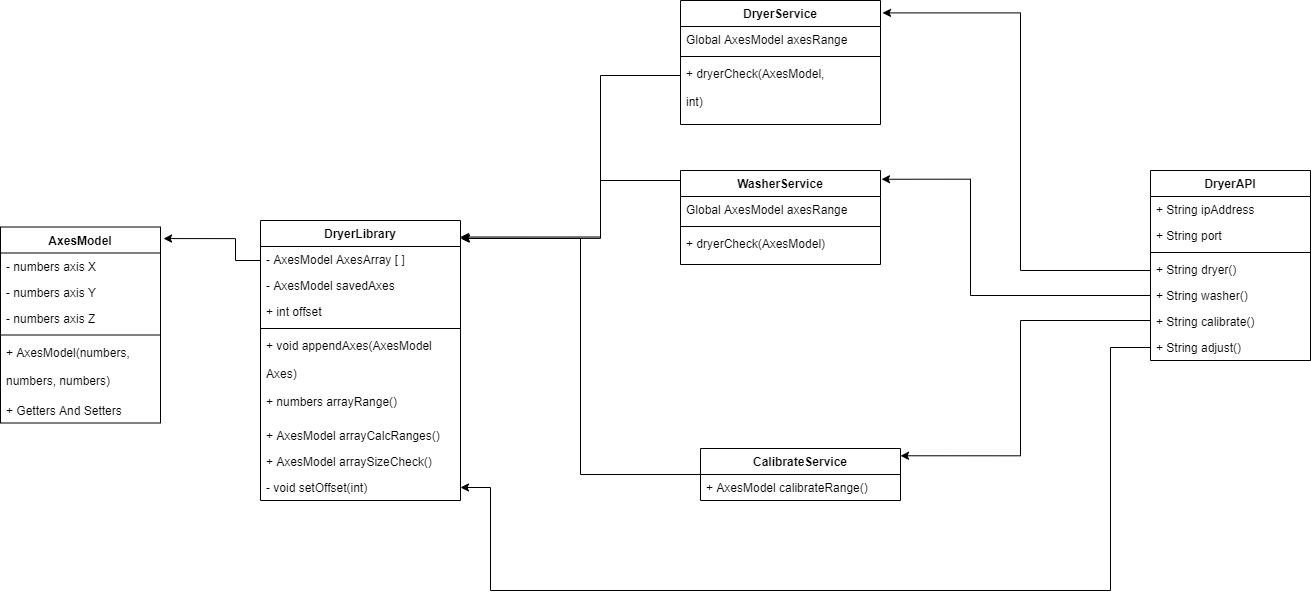

The diagram above was exported from draw.io. Its source (the exported page's mxGraphModel, read from the mxfile embedded in the PNG):
<mxGraphModel dx="1422" dy="865" grid="1" gridSize="10" guides="1" tooltips="1" connect="1" arrows="1" fold="1" page="1" pageScale="1" pageWidth="850" pageHeight="1100" math="0" shadow="0">
  <root>
    <mxCell id="0" />
    <mxCell id="1" parent="0" />
    <mxCell id="lGWKMZm_1sP0D7FcG70m-13" style="edgeStyle=orthogonalEdgeStyle;rounded=0;orthogonalLoop=1;jettySize=auto;html=1;entryX=1.019;entryY=0.059;entryDx=0;entryDy=0;entryPerimeter=0;" parent="1" source="uJSgDEGQViqSiivTettx-1" target="5KXSSmRDr9kpDrr_wM66-1" edge="1">
      <mxGeometry relative="1" as="geometry">
        <Array as="points">
          <mxPoint x="565" y="260" />
          <mxPoint x="565" y="238" />
        </Array>
      </mxGeometry>
    </mxCell>
    <mxCell id="uJSgDEGQViqSiivTettx-1" value="DryerLibrary" style="swimlane;fontStyle=1;align=center;verticalAlign=top;childLayout=stackLayout;horizontal=1;startSize=26;horizontalStack=0;resizeParent=1;resizeParentMax=0;resizeLast=0;collapsible=1;marginBottom=0;" parent="1" vertex="1">
      <mxGeometry x="590" y="220" width="200" height="280" as="geometry" />
    </mxCell>
    <mxCell id="fOeaqh-IzmWmnmCo_NND-11" value="- AxesModel AxesArray [ ]" style="text;strokeColor=none;fillColor=none;align=left;verticalAlign=top;spacingLeft=4;spacingRight=4;overflow=hidden;rotatable=0;points=[[0,0.5],[1,0.5]];portConstraint=eastwest;" parent="uJSgDEGQViqSiivTettx-1" vertex="1">
      <mxGeometry y="26" width="200" height="26" as="geometry" />
    </mxCell>
    <mxCell id="fOeaqh-IzmWmnmCo_NND-12" value="- AxesModel savedAxes" style="text;strokeColor=none;fillColor=none;align=left;verticalAlign=top;spacingLeft=4;spacingRight=4;overflow=hidden;rotatable=0;points=[[0,0.5],[1,0.5]];portConstraint=eastwest;" parent="uJSgDEGQViqSiivTettx-1" vertex="1">
      <mxGeometry y="52" width="200" height="26" as="geometry" />
    </mxCell>
    <mxCell id="lGWKMZm_1sP0D7FcG70m-4" value="+ int offset" style="text;strokeColor=none;fillColor=none;align=left;verticalAlign=top;spacingLeft=4;spacingRight=4;overflow=hidden;rotatable=0;points=[[0,0.5],[1,0.5]];portConstraint=eastwest;" parent="uJSgDEGQViqSiivTettx-1" vertex="1">
      <mxGeometry y="78" width="200" height="26" as="geometry" />
    </mxCell>
    <mxCell id="uJSgDEGQViqSiivTettx-3" value="" style="line;strokeWidth=1;fillColor=none;align=left;verticalAlign=middle;spacingTop=-1;spacingLeft=3;spacingRight=3;rotatable=0;labelPosition=right;points=[];portConstraint=eastwest;" parent="uJSgDEGQViqSiivTettx-1" vertex="1">
      <mxGeometry y="104" width="200" height="8" as="geometry" />
    </mxCell>
    <mxCell id="uJSgDEGQViqSiivTettx-4" value="+ void appendAxes(AxesModel &#10;&#10;Axes)" style="text;strokeColor=none;fillColor=none;align=left;verticalAlign=top;spacingLeft=4;spacingRight=4;overflow=hidden;rotatable=0;points=[[0,0.5],[1,0.5]];portConstraint=eastwest;" parent="uJSgDEGQViqSiivTettx-1" vertex="1">
      <mxGeometry y="112" width="200" height="56" as="geometry" />
    </mxCell>
    <mxCell id="uJSgDEGQViqSiivTettx-15" value="+ numbers arrayRange()" style="text;strokeColor=none;fillColor=none;align=left;verticalAlign=top;spacingLeft=4;spacingRight=4;overflow=hidden;rotatable=0;points=[[0,0.5],[1,0.5]];portConstraint=eastwest;" parent="uJSgDEGQViqSiivTettx-1" vertex="1">
      <mxGeometry y="168" width="200" height="34" as="geometry" />
    </mxCell>
    <mxCell id="uJSgDEGQViqSiivTettx-16" value="+ AxesModel arrayCalcRanges()" style="text;strokeColor=none;fillColor=none;align=left;verticalAlign=top;spacingLeft=4;spacingRight=4;overflow=hidden;rotatable=0;points=[[0,0.5],[1,0.5]];portConstraint=eastwest;" parent="uJSgDEGQViqSiivTettx-1" vertex="1">
      <mxGeometry y="202" width="200" height="26" as="geometry" />
    </mxCell>
    <mxCell id="uJSgDEGQViqSiivTettx-17" value="+ AxesModel arraySizeCheck()" style="text;strokeColor=none;fillColor=none;align=left;verticalAlign=top;spacingLeft=4;spacingRight=4;overflow=hidden;rotatable=0;points=[[0,0.5],[1,0.5]];portConstraint=eastwest;" parent="uJSgDEGQViqSiivTettx-1" vertex="1">
      <mxGeometry y="228" width="200" height="26" as="geometry" />
    </mxCell>
    <mxCell id="lGWKMZm_1sP0D7FcG70m-32" value="- void setOffset(int)" style="text;strokeColor=none;fillColor=none;align=left;verticalAlign=top;spacingLeft=4;spacingRight=4;overflow=hidden;rotatable=0;points=[[0,0.5],[1,0.5]];portConstraint=eastwest;" parent="uJSgDEGQViqSiivTettx-1" vertex="1">
      <mxGeometry y="254" width="200" height="26" as="geometry" />
    </mxCell>
    <mxCell id="lGWKMZm_1sP0D7FcG70m-17" style="edgeStyle=orthogonalEdgeStyle;rounded=0;orthogonalLoop=1;jettySize=auto;html=1;entryX=1;entryY=0.14;entryDx=0;entryDy=0;entryPerimeter=0;" parent="1" source="uJSgDEGQViqSiivTettx-33" target="TPuRRmClYoxqJsYkW-eR-13" edge="1">
      <mxGeometry relative="1" as="geometry">
        <Array as="points">
          <mxPoint x="1350" y="320" />
          <mxPoint x="1350" y="455" />
        </Array>
      </mxGeometry>
    </mxCell>
    <mxCell id="lGWKMZm_1sP0D7FcG70m-18" style="edgeStyle=orthogonalEdgeStyle;rounded=0;orthogonalLoop=1;jettySize=auto;html=1;entryX=1.01;entryY=0.1;entryDx=0;entryDy=0;entryPerimeter=0;" parent="1" source="uJSgDEGQViqSiivTettx-33" target="lGWKMZm_1sP0D7FcG70m-3" edge="1">
      <mxGeometry relative="1" as="geometry">
        <Array as="points">
          <mxPoint x="1350" y="270" />
          <mxPoint x="1350" y="12" />
        </Array>
      </mxGeometry>
    </mxCell>
    <mxCell id="uJSgDEGQViqSiivTettx-33" value="DryerAPI" style="swimlane;fontStyle=1;align=center;verticalAlign=top;childLayout=stackLayout;horizontal=1;startSize=26;horizontalStack=0;resizeParent=1;resizeParentMax=0;resizeLast=0;collapsible=1;marginBottom=0;" parent="1" vertex="1">
      <mxGeometry x="1480" y="170" width="160" height="190" as="geometry" />
    </mxCell>
    <mxCell id="uJSgDEGQViqSiivTettx-34" value="+ String ipAddress" style="text;strokeColor=none;fillColor=none;align=left;verticalAlign=top;spacingLeft=4;spacingRight=4;overflow=hidden;rotatable=0;points=[[0,0.5],[1,0.5]];portConstraint=eastwest;" parent="uJSgDEGQViqSiivTettx-33" vertex="1">
      <mxGeometry y="26" width="160" height="26" as="geometry" />
    </mxCell>
    <mxCell id="uJSgDEGQViqSiivTettx-37" value="+ String port" style="text;strokeColor=none;fillColor=none;align=left;verticalAlign=top;spacingLeft=4;spacingRight=4;overflow=hidden;rotatable=0;points=[[0,0.5],[1,0.5]];portConstraint=eastwest;" parent="uJSgDEGQViqSiivTettx-33" vertex="1">
      <mxGeometry y="52" width="160" height="26" as="geometry" />
    </mxCell>
    <mxCell id="uJSgDEGQViqSiivTettx-35" value="" style="line;strokeWidth=1;fillColor=none;align=left;verticalAlign=middle;spacingTop=-1;spacingLeft=3;spacingRight=3;rotatable=0;labelPosition=right;points=[];portConstraint=eastwest;" parent="uJSgDEGQViqSiivTettx-33" vertex="1">
      <mxGeometry y="78" width="160" height="8" as="geometry" />
    </mxCell>
    <mxCell id="uJSgDEGQViqSiivTettx-39" value="+ String dryer()" style="text;strokeColor=none;fillColor=none;align=left;verticalAlign=top;spacingLeft=4;spacingRight=4;overflow=hidden;rotatable=0;points=[[0,0.5],[1,0.5]];portConstraint=eastwest;" parent="uJSgDEGQViqSiivTettx-33" vertex="1">
      <mxGeometry y="86" width="160" height="26" as="geometry" />
    </mxCell>
    <mxCell id="TPuRRmClYoxqJsYkW-eR-37" value="+ String washer()" style="text;strokeColor=none;fillColor=none;align=left;verticalAlign=top;spacingLeft=4;spacingRight=4;overflow=hidden;rotatable=0;points=[[0,0.5],[1,0.5]];portConstraint=eastwest;" parent="uJSgDEGQViqSiivTettx-33" vertex="1">
      <mxGeometry y="112" width="160" height="26" as="geometry" />
    </mxCell>
    <mxCell id="uJSgDEGQViqSiivTettx-36" value="+ String calibrate()" style="text;strokeColor=none;fillColor=none;align=left;verticalAlign=top;spacingLeft=4;spacingRight=4;overflow=hidden;rotatable=0;points=[[0,0.5],[1,0.5]];portConstraint=eastwest;" parent="uJSgDEGQViqSiivTettx-33" vertex="1">
      <mxGeometry y="138" width="160" height="26" as="geometry" />
    </mxCell>
    <mxCell id="lGWKMZm_1sP0D7FcG70m-28" value="+ String adjust()" style="text;strokeColor=none;fillColor=none;align=left;verticalAlign=top;spacingLeft=4;spacingRight=4;overflow=hidden;rotatable=0;points=[[0,0.5],[1,0.5]];portConstraint=eastwest;" parent="uJSgDEGQViqSiivTettx-33" vertex="1">
      <mxGeometry y="164" width="160" height="26" as="geometry" />
    </mxCell>
    <mxCell id="5KXSSmRDr9kpDrr_wM66-1" value="AxesModel" style="swimlane;fontStyle=1;align=center;verticalAlign=top;childLayout=stackLayout;horizontal=1;startSize=26;horizontalStack=0;resizeParent=1;resizeParentMax=0;resizeLast=0;collapsible=1;marginBottom=0;" parent="1" vertex="1">
      <mxGeometry x="330" y="226.5" width="160" height="196" as="geometry" />
    </mxCell>
    <mxCell id="5KXSSmRDr9kpDrr_wM66-8" value="- numbers axis X" style="text;strokeColor=none;fillColor=none;align=left;verticalAlign=top;spacingLeft=4;spacingRight=4;overflow=hidden;rotatable=0;points=[[0,0.5],[1,0.5]];portConstraint=eastwest;" parent="5KXSSmRDr9kpDrr_wM66-1" vertex="1">
      <mxGeometry y="26" width="160" height="26" as="geometry" />
    </mxCell>
    <mxCell id="5KXSSmRDr9kpDrr_wM66-7" value="- numbers axis Y" style="text;strokeColor=none;fillColor=none;align=left;verticalAlign=top;spacingLeft=4;spacingRight=4;overflow=hidden;rotatable=0;points=[[0,0.5],[1,0.5]];portConstraint=eastwest;" parent="5KXSSmRDr9kpDrr_wM66-1" vertex="1">
      <mxGeometry y="52" width="160" height="26" as="geometry" />
    </mxCell>
    <mxCell id="5KXSSmRDr9kpDrr_wM66-2" value="- numbers axis Z" style="text;strokeColor=none;fillColor=none;align=left;verticalAlign=top;spacingLeft=4;spacingRight=4;overflow=hidden;rotatable=0;points=[[0,0.5],[1,0.5]];portConstraint=eastwest;" parent="5KXSSmRDr9kpDrr_wM66-1" vertex="1">
      <mxGeometry y="78" width="160" height="26" as="geometry" />
    </mxCell>
    <mxCell id="5KXSSmRDr9kpDrr_wM66-5" value="" style="line;strokeWidth=1;fillColor=none;align=left;verticalAlign=middle;spacingTop=-1;spacingLeft=3;spacingRight=3;rotatable=0;labelPosition=right;points=[];portConstraint=eastwest;" parent="5KXSSmRDr9kpDrr_wM66-1" vertex="1">
      <mxGeometry y="104" width="160" height="8" as="geometry" />
    </mxCell>
    <mxCell id="lGWKMZm_1sP0D7FcG70m-1" value="+ AxesModel(numbers, &#10;&#10;numbers, numbers)" style="text;strokeColor=none;fillColor=none;align=left;verticalAlign=top;spacingLeft=4;spacingRight=4;overflow=hidden;rotatable=0;points=[[0,0.5],[1,0.5]];portConstraint=eastwest;" parent="5KXSSmRDr9kpDrr_wM66-1" vertex="1">
      <mxGeometry y="112" width="160" height="58" as="geometry" />
    </mxCell>
    <mxCell id="5KXSSmRDr9kpDrr_wM66-6" value="+ Getters And Setters" style="text;strokeColor=none;fillColor=none;align=left;verticalAlign=top;spacingLeft=4;spacingRight=4;overflow=hidden;rotatable=0;points=[[0,0.5],[1,0.5]];portConstraint=eastwest;" parent="5KXSSmRDr9kpDrr_wM66-1" vertex="1">
      <mxGeometry y="170" width="160" height="26" as="geometry" />
    </mxCell>
    <mxCell id="lGWKMZm_1sP0D7FcG70m-20" style="edgeStyle=orthogonalEdgeStyle;rounded=0;orthogonalLoop=1;jettySize=auto;html=1;entryX=1;entryY=0.064;entryDx=0;entryDy=0;entryPerimeter=0;" parent="1" source="TPuRRmClYoxqJsYkW-eR-13" target="uJSgDEGQViqSiivTettx-1" edge="1">
      <mxGeometry relative="1" as="geometry">
        <mxPoint x="890" y="330" as="targetPoint" />
      </mxGeometry>
    </mxCell>
    <mxCell id="TPuRRmClYoxqJsYkW-eR-13" value="CalibrateService" style="swimlane;fontStyle=1;align=center;verticalAlign=top;childLayout=stackLayout;horizontal=1;startSize=26;horizontalStack=0;resizeParent=1;resizeParentMax=0;resizeLast=0;collapsible=1;marginBottom=0;" parent="1" vertex="1">
      <mxGeometry x="1030" y="448" width="200" height="52" as="geometry" />
    </mxCell>
    <mxCell id="TPuRRmClYoxqJsYkW-eR-24" value="+ AxesModel calibrateRange()" style="text;strokeColor=none;fillColor=none;align=left;verticalAlign=top;spacingLeft=4;spacingRight=4;overflow=hidden;rotatable=0;points=[[0,0.5],[1,0.5]];portConstraint=eastwest;" parent="TPuRRmClYoxqJsYkW-eR-13" vertex="1">
      <mxGeometry y="26" width="200" height="26" as="geometry" />
    </mxCell>
    <mxCell id="lGWKMZm_1sP0D7FcG70m-19" style="edgeStyle=orthogonalEdgeStyle;rounded=0;orthogonalLoop=1;jettySize=auto;html=1;entryX=1.005;entryY=0.064;entryDx=0;entryDy=0;entryPerimeter=0;" parent="1" source="lGWKMZm_1sP0D7FcG70m-3" target="uJSgDEGQViqSiivTettx-1" edge="1">
      <mxGeometry relative="1" as="geometry">
        <mxPoint x="840" y="220" as="targetPoint" />
        <Array as="points">
          <mxPoint x="930" y="75" />
          <mxPoint x="930" y="238" />
        </Array>
      </mxGeometry>
    </mxCell>
    <mxCell id="lGWKMZm_1sP0D7FcG70m-3" value="DryerService" style="swimlane;fontStyle=1;align=center;verticalAlign=top;childLayout=stackLayout;horizontal=1;startSize=26;horizontalStack=0;resizeParent=1;resizeParentMax=0;resizeLast=0;collapsible=1;marginBottom=0;" parent="1" vertex="1">
      <mxGeometry x="1010" width="200" height="124" as="geometry" />
    </mxCell>
    <mxCell id="lGWKMZm_1sP0D7FcG70m-5" value="Global AxesModel axesRange" style="text;strokeColor=none;fillColor=none;align=left;verticalAlign=top;spacingLeft=4;spacingRight=4;overflow=hidden;rotatable=0;points=[[0,0.5],[1,0.5]];portConstraint=eastwest;" parent="lGWKMZm_1sP0D7FcG70m-3" vertex="1">
      <mxGeometry y="26" width="200" height="26" as="geometry" />
    </mxCell>
    <mxCell id="lGWKMZm_1sP0D7FcG70m-6" value="" style="line;strokeWidth=1;fillColor=none;align=left;verticalAlign=middle;spacingTop=-1;spacingLeft=3;spacingRight=3;rotatable=0;labelPosition=right;points=[];portConstraint=eastwest;" parent="lGWKMZm_1sP0D7FcG70m-3" vertex="1">
      <mxGeometry y="52" width="200" height="8" as="geometry" />
    </mxCell>
    <mxCell id="lGWKMZm_1sP0D7FcG70m-7" value="+ dryerCheck(AxesModel, &#10;&#10;int)" style="text;strokeColor=none;fillColor=none;align=left;verticalAlign=top;spacingLeft=4;spacingRight=4;overflow=hidden;rotatable=0;points=[[0,0.5],[1,0.5]];portConstraint=eastwest;" parent="lGWKMZm_1sP0D7FcG70m-3" vertex="1">
      <mxGeometry y="60" width="200" height="64" as="geometry" />
    </mxCell>
    <mxCell id="lGWKMZm_1sP0D7FcG70m-27" style="edgeStyle=orthogonalEdgeStyle;rounded=0;orthogonalLoop=1;jettySize=auto;html=1;entryX=1;entryY=0.059;entryDx=0;entryDy=0;entryPerimeter=0;" parent="1" source="lGWKMZm_1sP0D7FcG70m-21" target="uJSgDEGQViqSiivTettx-1" edge="1">
      <mxGeometry relative="1" as="geometry">
        <Array as="points">
          <mxPoint x="930" y="180" />
          <mxPoint x="930" y="237" />
        </Array>
      </mxGeometry>
    </mxCell>
    <mxCell id="lGWKMZm_1sP0D7FcG70m-21" value="WasherService" style="swimlane;fontStyle=1;align=center;verticalAlign=top;childLayout=stackLayout;horizontal=1;startSize=26;horizontalStack=0;resizeParent=1;resizeParentMax=0;resizeLast=0;collapsible=1;marginBottom=0;" parent="1" vertex="1">
      <mxGeometry x="1010" y="170" width="200" height="94" as="geometry" />
    </mxCell>
    <mxCell id="lGWKMZm_1sP0D7FcG70m-23" value="Global AxesModel axesRange" style="text;strokeColor=none;fillColor=none;align=left;verticalAlign=top;spacingLeft=4;spacingRight=4;overflow=hidden;rotatable=0;points=[[0,0.5],[1,0.5]];portConstraint=eastwest;" parent="lGWKMZm_1sP0D7FcG70m-21" vertex="1">
      <mxGeometry y="26" width="200" height="26" as="geometry" />
    </mxCell>
    <mxCell id="lGWKMZm_1sP0D7FcG70m-24" value="" style="line;strokeWidth=1;fillColor=none;align=left;verticalAlign=middle;spacingTop=-1;spacingLeft=3;spacingRight=3;rotatable=0;labelPosition=right;points=[];portConstraint=eastwest;" parent="lGWKMZm_1sP0D7FcG70m-21" vertex="1">
      <mxGeometry y="52" width="200" height="8" as="geometry" />
    </mxCell>
    <mxCell id="lGWKMZm_1sP0D7FcG70m-25" value="+ dryerCheck(AxesModel)" style="text;strokeColor=none;fillColor=none;align=left;verticalAlign=top;spacingLeft=4;spacingRight=4;overflow=hidden;rotatable=0;points=[[0,0.5],[1,0.5]];portConstraint=eastwest;" parent="lGWKMZm_1sP0D7FcG70m-21" vertex="1">
      <mxGeometry y="60" width="200" height="34" as="geometry" />
    </mxCell>
    <mxCell id="lGWKMZm_1sP0D7FcG70m-26" style="edgeStyle=orthogonalEdgeStyle;rounded=0;orthogonalLoop=1;jettySize=auto;html=1;entryX=1.005;entryY=0.093;entryDx=0;entryDy=0;entryPerimeter=0;" parent="1" source="TPuRRmClYoxqJsYkW-eR-37" target="lGWKMZm_1sP0D7FcG70m-21" edge="1">
      <mxGeometry relative="1" as="geometry">
        <Array as="points">
          <mxPoint x="1300" y="295" />
          <mxPoint x="1300" y="179" />
        </Array>
      </mxGeometry>
    </mxCell>
    <mxCell id="lGWKMZm_1sP0D7FcG70m-31" style="edgeStyle=orthogonalEdgeStyle;rounded=0;orthogonalLoop=1;jettySize=auto;html=1;entryX=1;entryY=0.5;entryDx=0;entryDy=0;" parent="1" source="lGWKMZm_1sP0D7FcG70m-28" target="lGWKMZm_1sP0D7FcG70m-32" edge="1">
      <mxGeometry relative="1" as="geometry">
        <mxPoint x="690" y="550" as="targetPoint" />
        <Array as="points">
          <mxPoint x="1440" y="347" />
          <mxPoint x="1440" y="590" />
          <mxPoint x="820" y="590" />
          <mxPoint x="820" y="487" />
        </Array>
      </mxGeometry>
    </mxCell>
  </root>
</mxGraphModel>